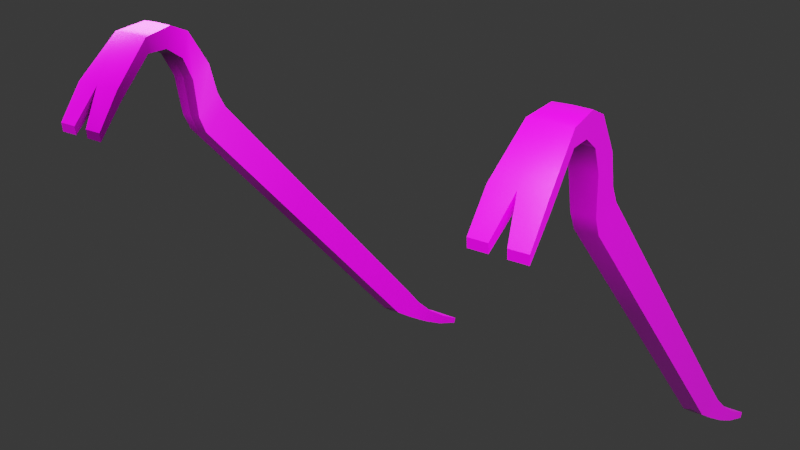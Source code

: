 # Source: bar.blend  (saved by Blender 3.3.6; exported with 4.5.12 LTS)
import bpy
from mathutils import Matrix  # noqa: F401  (used for matrix-valued properties, if any)

bpy.ops.wm.read_factory_settings(use_empty=True)
scene = bpy.context.scene
scene.name = 'Scene'

# ---- collections
col_collection = bpy.data.collections.new('Collection'); scene.collection.children.link(col_collection)
col_export = bpy.data.collections.new('Export'); scene.collection.children.link(col_export)

# ---- images (referenced by path relative to the original .blend; pixels are not part of the script)
import os
ASSET_DIR = os.environ.get("B2B_ASSET_DIR", "")  # directory of the original .blend (textures are referenced by path, not embedded)
HERE = os.path.dirname(os.path.abspath(__file__))  # packed textures are extracted next to this script under _unpacked/

def load_image(name, relpath, width, height, colorspace="sRGB"):
    """Load a texture the original file referenced (path relative to the .blend, or extracted next to this script)."""
    p = next((c for c in (os.path.join(HERE, relpath), os.path.join(ASSET_DIR, relpath)) if relpath and os.path.exists(c)), "")
    if p:
        img = bpy.data.images.load(p, check_existing=True)
        img.name = name
    else:  # same state as the original file: an image datablock whose file is absent (Cycles renders it pink)
        img = bpy.data.images.new(name, width, height)
        img.source = "FILE"
        img.filepath = "//" + (relpath or name)
    img.colorspace_settings.name = colorspace
    return img
img_bar_material_basecolor_1001_png = load_image('bar_Material_BaseColor.1001.png', 'texture/bar/bar_Material_BaseColor.1001.png', 1024, 1024, 'sRGB')
img_bar_material_metallic_1001_png = load_image('bar_Material_Metallic.1001.png', 'texture/bar/bar_Material_Metallic.1001.png', 1024, 1024, 'Non-Color')
img_bar_material_normal_1001_png = load_image('bar_Material_Normal.1001.png', 'texture/bar/bar_Material_Normal.1001.png', 1024, 1024, 'Non-Color')
img_bar_material_roughness_1001_png = load_image('bar_Material_Roughness.1001.png', 'texture/bar2/bar_Material_Roughness.1001.png', 1024, 1024, 'Non-Color')
img_bar_material_basecolor_1001_png_001 = load_image('bar_Material_BaseColor.1001.png.001', 'texture/bar2/bar_Material_BaseColor.1001.png', 1024, 1024, 'sRGB')
img_bar_material_metallic_1001_png_001 = load_image('bar_Material_Metallic.1001.png.001', 'texture/bar2/bar_Material_Metallic.1001.png', 1024, 1024, 'Non-Color')
img_bar_material_roughness_1001_png_001 = load_image('bar_Material_Roughness.1001.png.001', 'texture/bar2/bar_Material_Roughness.1001.png', 1024, 1024, 'Non-Color')

# ---- materials (node trees are filled in below, after node groups)
mat_material = bpy.data.materials.new('Material')
mat_material.alpha_threshold = 0.0
mat_material.use_transparent_shadow = False
mat_material.roughness = 0.5
mat_material.line_color = (0.0, 0.0, 0.0, 1.0)
mat_material_001 = bpy.data.materials.new('Material.001')
mat_material_001.use_transparent_shadow = False
mat_material_001.roughness = 0.5
mat_material_001.specular_intensity = 1.0
mat_material_002 = bpy.data.materials.new('Material.002')
mat_material_002.use_transparent_shadow = False
mat_material_002.roughness = 0.5
mat_material_002.specular_intensity = 1.0

# ---- node groups
ng_auto_smooth = bpy.data.node_groups.new('Auto Smooth', 'GeometryNodeTree')
_s = ng_auto_smooth.interface.new_socket(name='Geometry', in_out='OUTPUT', socket_type='NodeSocketGeometry')
_s = ng_auto_smooth.interface.new_socket(name='Geometry', in_out='INPUT', socket_type='NodeSocketGeometry')
_s = ng_auto_smooth.interface.new_socket(name='Angle', in_out='INPUT', socket_type='NodeSocketFloat')
_s.subtype = 'ANGLE'
_s.min_value = 0.0
_s.max_value = 3.142
ng_auto_smooth.is_modifier = True
_N = ng_auto_smooth.nodes; _L = ng_auto_smooth.links
n0 = _N.new('NodeGroupOutput'); n0.name = 'Group Output'; n0.location = (480, -100)
n1 = _N.new('NodeGroupInput'); n1.name = 'Group Input'; n1.location = (-420, -300)
n2 = _N.new('NodeGroupInput'); n2.name = 'Group Input.001'; n2.location = (-60, -100)
n3 = _N.new('GeometryNodeSetShadeSmooth'); n3.name = 'Set Shade Smooth'; n3.location = (120, -100)
n3.domain = 'EDGE'
n4 = _N.new('GeometryNodeSetShadeSmooth'); n4.name = 'Set Shade Smooth.001'; n4.location = (300, -100)
n5 = _N.new('GeometryNodeInputMeshEdgeAngle'); n5.name = 'Edge Angle'; n5.location = (-420, -220)
n6 = _N.new('GeometryNodeInputEdgeSmooth'); n6.name = 'Is Edge Smooth'; n6.location = (-60, -160)
n7 = _N.new('GeometryNodeInputShadeSmooth'); n7.name = 'Is Face Smooth'; n7.location = (-240, -340)
n8 = _N.new('FunctionNodeBooleanMath'); n8.name = 'Boolean Math'; n8.location = (-60, -220)
n9 = _N.new('FunctionNodeCompare'); n9.name = 'Compare'; n9.location = (-240, -180)
n9.operation = 'LESS_EQUAL'
_L.new(n5.outputs[0], n9.inputs[0])
_L.new(n4.outputs[0], n0.inputs[0])
_L.new(n1.outputs[1], n9.inputs[1])
_L.new(n9.outputs[0], n8.inputs[0])
_L.new(n7.outputs[0], n8.inputs[1])
_L.new(n2.outputs[0], n3.inputs[0])
_L.new(n6.outputs[0], n3.inputs[1])
_L.new(n3.outputs[0], n4.inputs[0])
_L.new(n8.outputs[0], n3.inputs[2])
n0.is_active_output = True

# ---- material node trees
mat_material.use_nodes = True; mat_material.node_tree.nodes.clear()
_N = mat_material.node_tree.nodes; _L = mat_material.node_tree.links
n0 = _N.new('ShaderNodeOutputMaterial'); n0.name = 'Material Output'; n0.location = (300, 300)
n1 = _N.new('ShaderNodeBsdfPrincipled'); n1.name = 'Principled BSDF'; n1.location = (10, 300)
n1.distribution = 'GGX'
n1.subsurface_method = 'RANDOM_WALK_SKIN'
n1.inputs[3].default_value = 1.45
n1.inputs[27].default_value = (0.0, 0.0, 0.0, 1.0)
n1.inputs[28].default_value = 1.0
_L.new(n1.outputs[0], n0.inputs[0])
n0.is_active_output = True
mat_material_001.use_nodes = True; mat_material_001.node_tree.nodes.clear()
_N = mat_material_001.node_tree.nodes; _L = mat_material_001.node_tree.links
n0 = _N.new('NodeFrame'); n0.name = 'Frame'; n0.location = (-1270, 330)
n0.label = 'Mapping'
n0.width = 400
n1 = _N.new('NodeFrame'); n1.name = 'Frame.001'; n1.location = (-628, 530)
n1.label = 'Textures'
n1.width = 358
n2 = _N.new('ShaderNodeOutputMaterial'); n2.name = 'Material Output'; n2.location = (300, 300)
n3 = _N.new('ShaderNodeMapping'); n3.name = 'Mapping'; n3.location = (230, -30)
n4 = _N.new('NodeReroute'); n4.name = 'Reroute'; n4.location = (38, -485)
n4.width = 16
n4.socket_idname = 'NodeSocketVector'
n5 = _N.new('ShaderNodeTexCoord'); n5.name = 'Texture Coordinate'; n5.location = (30, -30)
n6 = _N.new('ShaderNodeTexImage'); n6.name = 'Image Texture'; n6.location = (88, -30)
n6.label = 'Base Color'
n6.image = img_bar_material_basecolor_1001_png
n7 = _N.new('ShaderNodeTexImage'); n7.name = 'Image Texture.001'; n7.location = (88, -310)
n7.label = 'Metallic'
n7.image = img_bar_material_metallic_1001_png
n8 = _N.new('ShaderNodeTexImage'); n8.name = 'Image Texture.002'; n8.location = (85, -829)
n8.label = 'Normal'
n8.image = img_bar_material_normal_1001_png
n9 = _N.new('ShaderNodeNormalMap'); n9.name = 'Normal Map'; n9.location = (-243, -299)
n10 = _N.new('ShaderNodeTexImage'); n10.name = 'Image Texture.003'; n10.location = (-313, -12)
n10.image = img_bar_material_roughness_1001_png
n11 = _N.new('ShaderNodeBsdfPrincipled'); n11.name = 'Principled BSDF'; n11.location = (10, 300)
n11.distribution = 'GGX'
n11.subsurface_method = 'RANDOM_WALK_SKIN'
n11.inputs[3].default_value = 1.45
n11.inputs[13].default_value = 1.0
n11.inputs[27].default_value = (0.0, 0.0, 0.0, 1.0)
n11.inputs[28].default_value = 1.0
n3.parent = n0
n4.parent = n1
n5.parent = n0
n6.parent = n1
n7.parent = n1
n8.parent = n1
_L.new(n6.outputs[0], n11.inputs[0])
_L.new(n7.outputs[0], n11.inputs[1])
_L.new(n8.outputs[0], n9.inputs[1])
_L.new(n9.outputs[0], n11.inputs[5])
_L.new(n4.outputs[0], n6.inputs[0])
_L.new(n4.outputs[0], n7.inputs[0])
_L.new(n4.outputs[0], n8.inputs[0])
_L.new(n3.outputs[0], n4.inputs[0])
_L.new(n5.outputs[2], n3.inputs[0])
_L.new(n10.outputs[0], n11.inputs[2])
_L.new(n11.outputs[0], n2.inputs[0])
n2.is_active_output = True
mat_material_002.use_nodes = True; mat_material_002.node_tree.nodes.clear()
_N = mat_material_002.node_tree.nodes; _L = mat_material_002.node_tree.links
n0 = _N.new('ShaderNodeOutputMaterial'); n0.name = 'Material Output'; n0.location = (300, 300)
n1 = _N.new('ShaderNodeBsdfPrincipled'); n1.name = 'Principled BSDF'; n1.location = (10, 300)
n1.distribution = 'GGX'
n1.subsurface_method = 'RANDOM_WALK_SKIN'
n1.inputs[3].default_value = 1.45
n1.inputs[13].default_value = 1.0
n1.inputs[27].default_value = (0.0, 0.0, 0.0, 1.0)
n1.inputs[28].default_value = 1.0
n2 = _N.new('ShaderNodeTexImage'); n2.name = 'Image Texture'; n2.location = (88, -30)
n2.label = 'Base Color'
n2.image = img_bar_material_basecolor_1001_png_001
n3 = _N.new('ShaderNodeTexImage'); n3.name = 'Image Texture.001'; n3.location = (88, -310)
n3.label = 'Metallic'
n3.image = img_bar_material_metallic_1001_png_001
n4 = _N.new('ShaderNodeTexImage'); n4.name = 'Image Texture.002'; n4.location = (88, -590)
n4.label = 'Roughness'
n4.image = img_bar_material_roughness_1001_png_001
n5 = _N.new('ShaderNodeMapping'); n5.name = 'Mapping'; n5.location = (230, -30)
n6 = _N.new('NodeReroute'); n6.name = 'Reroute'; n6.location = (38, -485)
n6.width = 16
n6.socket_idname = 'NodeSocketVector'
n7 = _N.new('ShaderNodeTexCoord'); n7.name = 'Texture Coordinate'; n7.location = (30, -30)
n8 = _N.new('NodeFrame'); n8.name = 'Frame'; n8.location = (-1270, 330)
n8.label = 'Mapping'
n8.width = 400
n9 = _N.new('NodeFrame'); n9.name = 'Frame.001'; n9.location = (-628, 530)
n9.label = 'Textures'
n9.width = 358
n2.parent = n9
n3.parent = n9
n4.parent = n9
n5.parent = n8
n6.parent = n9
n7.parent = n8
_L.new(n1.outputs[0], n0.inputs[0])
_L.new(n2.outputs[0], n1.inputs[0])
_L.new(n3.outputs[0], n1.inputs[1])
_L.new(n4.outputs[0], n1.inputs[2])
_L.new(n6.outputs[0], n2.inputs[0])
_L.new(n6.outputs[0], n3.inputs[0])
_L.new(n6.outputs[0], n4.inputs[0])
_L.new(n5.outputs[0], n6.inputs[0])
_L.new(n7.outputs[2], n5.inputs[0])
n0.is_active_output = True

# ---- world
world_world = bpy.data.worlds.new('World'); scene.world = world_world
world_world.use_nodes = True; world_world.node_tree.nodes.clear()
_N = world_world.node_tree.nodes; _L = world_world.node_tree.links
n0 = _N.new('ShaderNodeOutputWorld'); n0.name = 'World Output'; n0.location = (300, 300)
n1 = _N.new('ShaderNodeBackground'); n1.name = 'Background'; n1.location = (10, 300)
n2 = _N.new('ShaderNodeRGB'); n2.name = 'RGB'; n2.location = (-280, 280)
n2.outputs[0].default_value = (0.03631, 0.03631, 0.03631, 1.0)
_L.new(n1.outputs[0], n0.inputs[0])
_L.new(n2.outputs[0], n1.inputs[0])
n0.is_active_output = True
world_world.color = (0.05088, 0.05088, 0.05088)
world_world.use_sun_shadow = False
world_world.sun_shadow_jitter_overblur = 0.0

# ---- cameras
cam_camera = bpy.data.cameras.new('Camera')
cam_camera.clip_end = 100.0
cam_camera.ortho_scale = 7.314

# ---- lights
light_light = bpy.data.lights.new('Light', 'POINT')
light_light.transmission_factor = 0.0
light_light.energy = 2e+04
light_light.shadow_soft_size = 6.26
light_light.shadow_maximum_resolution = 0.006
light_light.use_absolute_resolution = True

# ---- meshes
me_cube = bpy.data.meshes.new('Cube')
me_cube.from_pydata([(0.05075, 0.07209, -1.0), (0.05075, -0.06406, -1.0), (0.111, -0.2084, 1.612), (0.1107, -0.2293, 1.568), (0.05849, 0.1575, 1.223), (0.08778, 0.03301, 1.601), (0.05739, 0.05816, 1.255), (0.08593, -0.007593, 1.549), (0.1128, -0.3992, 1.557), (0.1128, -0.3762, 1.585), (0.09336, 0.1499, -1.582), (0.09336, 0.123, -1.594), (0.06011, 0.06536, -1.147), (0.0712, 0.07525, -1.294), (0.08228, 0.1051, -1.441), (0.08237, 0.05495, -1.443), (0.0712, 0.006439, -1.294), (0.06019, -0.03154, -1.148), (0.0, 0.07219, -1.003), (0.0, -0.06428, -0.9606), (0.0, -0.2299, 1.571), (0.0, -0.2089, 1.616), (0.0, 0.03302, 1.605), (0.0, 0.1585, 1.226), (0.0, -0.007679, 1.552), (0.0, 0.05893, 1.258), (0.0, 0.1502, -1.585), (0.0, 0.1232, -1.598), (0.0, -0.03164, -1.151), (0.0, 0.007706, -1.298), (0.0, 0.0564, -1.447), (0.0, 0.06544, -1.15), (0.0, 0.07535, -1.297), (0.0, 0.1053, -1.444), (0.03376, -0.3992, 1.557), (0.03376, -0.3762, 1.585), (0.07532, 0.145, 1.515), (0.06693, 0.1864, 1.417), (0.07573, 0.0643, 1.474), (0.06526, 0.09009, 1.368), (0.0, 0.1869, 1.42), (0.0, 0.1453, 1.519), (0.0, 0.09043, 1.371), (0.0, 0.06424, 1.477), (0.04899, 0.07801, 1.012), (0.05115, 0.09624, 1.093), (0.0507, -0.03904, 1.117), (0.04891, -0.06497, 1.038), (0.0, -0.06519, 1.04), (0.0, -0.03916, 1.12), (0.0, 0.07812, 1.014), (0.0, 0.09654, 1.096)], [], [(33, 14, 10, 26), (23, 4, 45, 51), (0, 44, 47, 1), (21, 2, 5, 22), (2, 3, 7, 5), (39, 42, 25, 6), (5, 7, 38, 36), (4, 6, 46, 45), (22, 5, 36, 41), (40, 37, 4, 23), (1, 47, 48, 19), (21, 35, 9, 2), (2, 9, 8, 3), (26, 10, 11, 27), (14, 15, 11, 10), (0, 1, 17, 12), (12, 17, 16, 13), (13, 16, 15, 14), (18, 0, 12, 31), (31, 12, 13, 32), (32, 13, 14, 33), (16, 29, 30, 15), (17, 28, 29, 16), (1, 19, 28, 17), (15, 30, 27, 11), (9, 35, 34, 8), (7, 24, 43, 38), (37, 39, 6, 4), (3, 20, 24, 7), (3, 8, 34, 20), (6, 25, 49, 46), (20, 34, 35, 21), (41, 36, 37, 40), (36, 38, 39, 37), (38, 43, 42, 39), (45, 46, 47, 44), (51, 45, 44, 50), (46, 49, 48, 47), (18, 50, 44, 0)])
me_cube.polygons.foreach_set('use_smooth', [True] * 39)
_k = set([(0, 12), (0, 44), (1, 17), (1, 19), (1, 47), (2, 5), (2, 9), (3, 7), (3, 8), (4, 37), (4, 45), (5, 36), (6, 39), (6, 46), (7, 38), (8, 9), (8, 34), (9, 35), (10, 11), (10, 14), (10, 26), (11, 15), (11, 27), (12, 13), (13, 14), (15, 16), (16, 17), (20, 21), (20, 34), (21, 35), (34, 35), (36, 37), (38, 39), (44, 45), (46, 47)])
me_cube.attributes.new('sharp_edge', 'BOOLEAN', 'EDGE').data.foreach_set('value', [ (min(e.vertices), max(e.vertices)) in _k for e in me_cube.edges])
_uv = me_cube.uv_layers.new(name='UVMap')
_uv.uv.foreach_set('vector', [0.08413, 0.9801, 0.0943, 0.9807, 0.08949, 0.9923, 0.08477, 0.9955, 0.08382, 0.06024, 0.09471, 0.05977, 0.1001, 0.09668, 0.08378, 0.09673, 0.0999, 0.8672, 0.1009, 0.1253, 0.1502, 0.1182, 0.1468, 0.8686, 0.08391, 0.00139, 0.08616, 0.002004, 0.08886, 0.01071, 0.08389, 0.01127, 0.08616, 0.002004, 0.08613, 0.001697, 0.09236, 0.009003, 0.08886, 0.01071, 0.1052, 0.0325, 0.1151, 0.02621, 0.1287, 0.04632, 0.1168, 0.05399, 0.08886, 0.01071, 0.09236, 0.009003, 0.09788, 0.01797, 0.08987, 0.02085, 0.09471, 0.05977, 0.1168, 0.05399, 0.1412, 0.09385, 0.1001, 0.09668, 0.08389, 0.01127, 0.08886, 0.01071, 0.08987, 0.02085, 0.08387, 0.02114, 0.08386, 0.0309, 0.09086, 0.03052, 0.09471, 0.05977, 0.08382, 0.06024, 0.1468, 0.8686, 0.1502, 0.1182, 0.1664, 0.1146, 0.1664, 0.8567, 0.08391, 0.00139, 0.08583, 0.0003497, 0.08595, 0.0006327, 0.08616, 0.002004, 0.08616, 0.002004, 0.08595, 0.0006327, 0.0858, 0.0005757, 0.08613, 0.001697, 0.08477, 0.9955, 0.08949, 0.9923, 0.09129, 0.9929, 0.09096, 0.9987, 0.0943, 0.9807, 0.1006, 0.982, 0.09129, 0.9929, 0.08949, 0.9923, 0.0999, 0.8672, 0.1468, 0.8686, 0.1312, 0.9174, 0.1016, 0.9151, 0.1016, 0.9151, 0.1312, 0.9174, 0.1148, 0.9563, 0.09915, 0.9548, 0.09915, 0.9548, 0.1148, 0.9563, 0.1006, 0.982, 0.0943, 0.9807, 0.08326, 0.8681, 0.0999, 0.8672, 0.1016, 0.9151, 0.08335, 0.9154, 0.08335, 0.9154, 0.1016, 0.9151, 0.09915, 0.9548, 0.08359, 0.9543, 0.08359, 0.9543, 0.09915, 0.9548, 0.0943, 0.9807, 0.08413, 0.9801, 0.1148, 0.9563, 0.1296, 0.9647, 0.1093, 0.9902, 0.1006, 0.982, 0.1312, 0.9174, 0.1491, 0.9243, 0.1296, 0.9647, 0.1148, 0.9563, 0.1468, 0.8686, 0.1664, 0.8567, 0.1491, 0.9243, 0.1312, 0.9174, 0.1006, 0.982, 0.1093, 0.9902, 0.09096, 0.9987, 0.09129, 0.9929, 0.08595, 0.0006327, 0.08583, 0.0003497, 0.08577, 0.0003528, 0.0858, 0.0005757, 0.09236, 0.009003, 0.09705, 0.004973, 0.1055, 0.01267, 0.09788, 0.01797, 0.09086, 0.03052, 0.1052, 0.0325, 0.1168, 0.05399, 0.09471, 0.05977, 0.08613, 0.001697, 0.08678, 5.397e-05, 0.09705, 0.004973, 0.09236, 0.009003, 0.08613, 0.001697, 0.0858, 0.0005757, 0.08577, 0.0003528, 0.08678, 5.397e-05, 0.1168, 0.05399, 0.1287, 0.04632, 0.155, 0.08688, 0.1412, 0.09385, 0.08678, 5.397e-05, 0.08577, 0.0003528, 0.08583, 0.0003497, 0.08391, 0.00139, 0.08387, 0.02114, 0.08987, 0.02085, 0.09086, 0.03052, 0.08386, 0.0309, 0.08987, 0.02085, 0.09788, 0.01797, 0.1052, 0.0325, 0.09086, 0.03052, 0.09788, 0.01797, 0.1055, 0.01267, 0.1151, 0.02621, 0.1052, 0.0325, 0.1001, 0.09668, 0.1412, 0.09385, 0.1502, 0.1182, 0.1009, 0.1253, 0.08378, 0.09673, 0.1001, 0.09668, 0.1009, 0.1253, 0.08375, 0.1247, 0.1412, 0.09385, 0.155, 0.08688, 0.1664, 0.1146, 0.1502, 0.1182, 0.08326, 0.8681, 0.08375, 0.1247, 0.1009, 0.1253, 0.0999, 0.8672])
me_cube.materials.append(mat_material)
me_cube.use_mirror_vertex_groups = False
me_cube.update()
me_mesh = bpy.data.meshes.new('Mesh')
me_mesh.from_pydata([(0.05075, -1.0, -0.07209), (0.05075, -1.0, 0.06406), (0.111, 1.612, 0.2084), (0.1107, 1.568, 0.2293), (0.05849, 1.223, -0.1575), (0.08778, 1.601, -0.03301), (0.05739, 1.255, -0.05816), (0.08593, 1.549, 0.007593), (0.1128, 1.557, 0.3992), (0.1128, 1.585, 0.3762), (0.09336, -1.582, -0.1499), (0.09336, -1.594, -0.123), (0.06011, -1.147, -0.06536), (0.0712, -1.294, -0.07525), (0.08228, -1.441, -0.1051), (0.08237, -1.443, -0.05495), (0.0712, -1.294, -0.006439), (0.06019, -1.148, 0.03154), (0.0, -1.003, -0.07219), (0.0, -0.9606, 0.06428), (0.0, 1.571, 0.2299), (0.0, 1.616, 0.2089), (0.0, 1.605, -0.03302), (0.0, 1.226, -0.1585), (0.0, 1.552, 0.007679), (0.0, 1.258, -0.05893), (0.0, -1.585, -0.1502), (0.0, -1.598, -0.1232), (0.0, -1.151, 0.03164), (0.0, -1.298, -0.007706), (0.0, -1.447, -0.0564), (0.0, -1.15, -0.06544), (0.0, -1.297, -0.07535), (0.0, -1.444, -0.1053), (0.03376, 1.557, 0.3992), (0.03376, 1.585, 0.3762), (0.07532, 1.515, -0.145), (0.06693, 1.417, -0.1864), (0.07573, 1.474, -0.0643), (0.06526, 1.368, -0.09009), (0.0, 1.42, -0.1869), (0.0, 1.519, -0.1453), (0.0, 1.371, -0.09043), (0.0, 1.477, -0.06424), (0.04899, 1.012, -0.07801), (0.05115, 1.093, -0.09624), (0.0507, 1.117, 0.03904), (0.04891, 1.038, 0.06497), (0.0, 1.04, 0.06519), (0.0, 1.12, 0.03916), (0.0, 1.014, -0.07812), (0.0, 1.096, -0.09654), (-0.05075, -1.0, -0.07209), (-0.05075, -1.0, 0.06406), (-0.111, 1.612, 0.2084), (-0.1107, 1.568, 0.2293), (-0.05849, 1.223, -0.1575), (-0.08778, 1.601, -0.03301), (-0.05739, 1.255, -0.05816), (-0.08593, 1.549, 0.007593), (-0.1128, 1.557, 0.3992), (-0.1128, 1.585, 0.3762), (-0.09336, -1.582, -0.1499), (-0.09336, -1.594, -0.123), (-0.06011, -1.147, -0.06536), (-0.0712, -1.294, -0.07525), (-0.08228, -1.441, -0.1051), (-0.08237, -1.443, -0.05495), (-0.0712, -1.294, -0.006439), (-0.06019, -1.148, 0.03154), (-0.03376, 1.557, 0.3992), (-0.03376, 1.585, 0.3762), (-0.07532, 1.515, -0.145), (-0.06693, 1.417, -0.1864), (-0.07573, 1.474, -0.0643), (-0.06526, 1.368, -0.09009), (-0.04899, 1.012, -0.07801), (-0.05115, 1.093, -0.09624), (-0.0507, 1.117, 0.03904), (-0.04891, 1.038, 0.06497), (0.04965, 0.263, -0.0758), (0.0, 0.2636, -0.07591), (-0.04965, 0.263, -0.0758), (-0.04959, 0.2791, 0.06463), (0.0, 0.2954, 0.06485), (0.04959, 0.2791, 0.06463)], [], [(33, 14, 10, 26), (23, 4, 45, 51), (85, 80, 44, 47), (21, 2, 5, 22), (2, 3, 7, 5), (39, 42, 25, 6), (5, 7, 38, 36), (4, 6, 46, 45), (22, 5, 36, 41), (40, 37, 4, 23), (84, 85, 47, 48), (21, 35, 9, 2), (2, 9, 8, 3), (26, 10, 11, 27), (14, 15, 11, 10), (0, 1, 17, 12), (12, 17, 16, 13), (13, 16, 15, 14), (18, 0, 12, 31), (31, 12, 13, 32), (32, 13, 14, 33), (16, 29, 30, 15), (17, 28, 29, 16), (1, 19, 28, 17), (15, 30, 27, 11), (9, 35, 34, 8), (7, 24, 43, 38), (37, 39, 6, 4), (3, 20, 24, 7), (3, 8, 34, 20), (6, 25, 49, 46), (20, 34, 35, 21), (41, 36, 37, 40), (36, 38, 39, 37), (38, 43, 42, 39), (45, 46, 47, 44), (51, 45, 44, 50), (46, 49, 48, 47), (80, 81, 50, 44), (33, 26, 62, 66), (23, 51, 77, 56), (82, 83, 79, 76), (21, 22, 57, 54), (54, 57, 59, 55), (75, 58, 25, 42), (57, 72, 74, 59), (56, 77, 78, 58), (22, 41, 72, 57), (40, 23, 56, 73), (83, 84, 48, 79), (21, 54, 61, 71), (54, 55, 60, 61), (26, 27, 63, 62), (66, 62, 63, 67), (52, 64, 69, 53), (64, 65, 68, 69), (65, 66, 67, 68), (18, 31, 64, 52), (31, 32, 65, 64), (32, 33, 66, 65), (68, 67, 30, 29), (69, 68, 29, 28), (53, 69, 28, 19), (67, 63, 27, 30), (61, 60, 70, 71), (59, 74, 43, 24), (73, 56, 58, 75), (55, 59, 24, 20), (55, 20, 70, 60), (58, 78, 49, 25), (20, 21, 71, 70), (41, 40, 73, 72), (72, 73, 75, 74), (74, 75, 42, 43), (77, 76, 79, 78), (51, 50, 76, 77), (78, 79, 48, 49), (81, 82, 76, 50), (18, 81, 80, 0), (18, 52, 82, 81), (52, 53, 83, 82), (53, 19, 84, 83), (1, 85, 84, 19), (0, 80, 85, 1)])
me_mesh.polygons.foreach_set('use_smooth', [True] * 84)
_k = set([(0, 12), (0, 80), (1, 17), (1, 19), (1, 85), (2, 5), (2, 9), (3, 7), (3, 8), (4, 37), (4, 45), (5, 36), (6, 39), (6, 46), (7, 38), (8, 9), (8, 34), (9, 35), (10, 11), (10, 14), (10, 26), (11, 15), (11, 27), (12, 13), (13, 14), (15, 16), (16, 17), (19, 53), (20, 21), (20, 34), (20, 70), (21, 35), (21, 71), (26, 62), (27, 63), (34, 35), (36, 37), (38, 39), (44, 45), (44, 80), (46, 47), (47, 85), (52, 64), (52, 82), (53, 69), (53, 83), (54, 57), (54, 61), (55, 59), (55, 60), (56, 73), (56, 77), (57, 72), (58, 75), (58, 78), (59, 74), (60, 61), (60, 70), (61, 71), (62, 63), (62, 66), (63, 67), (64, 65), (65, 66), (67, 68), (68, 69), (70, 71), (72, 73), (74, 75), (76, 77), (76, 82), (78, 79), (79, 83)])
me_mesh.attributes.new('sharp_edge', 'BOOLEAN', 'EDGE').data.foreach_set('value', [ (min(e.vertices), max(e.vertices)) in _k for e in me_mesh.edges])
_uv = me_mesh.uv_layers.new(name='UVMap')
_uv.uv.foreach_set('vector', [0.2179, 0.8823, 0.2553, 0.8811, 0.2593, 0.9537, 0.2179, 0.9551, 0.8006, 0.4368, 0.8272, 0.4369, 0.8256, 0.5067, 0.8006, 0.5065, 0.8909, 0.9153, 0.8229, 0.9226, 0.8236, 0.5512, 0.8954, 0.5479, 0.8006, 0.1344, 0.8526, 0.1411, 0.8399, 0.2514, 0.8006, 0.2488, 0.8526, 0.1411, 0.8751, 0.1338, 0.8688, 0.2467, 0.8399, 0.2514, 0.8738, 0.3696, 0.9039, 0.3673, 0.9028, 0.4276, 0.8768, 0.4323, 0.8399, 0.2514, 0.8688, 0.2467, 0.8741, 0.3063, 0.832, 0.3091, 0.8272, 0.4369, 0.8768, 0.4323, 0.8923, 0.5109, 0.8256, 0.5067, 0.8006, 0.2488, 0.8399, 0.2514, 0.832, 0.3091, 0.8006, 0.3079, 0.8006, 0.352, 0.8296, 0.3525, 0.8272, 0.4369, 0.8006, 0.4368, 0.9136, 0.9076, 0.8909, 0.9153, 0.8954, 0.5479, 0.9177, 0.5463, 0.8006, 0.1344, 0.8342, 0.05367, 0.8706, 0.06119, 0.8526, 0.1411, 0.8526, 0.1411, 0.8706, 0.06119, 0.885, 0.05091, 0.8751, 0.1338, 0.5102, 0.4525, 0.4679, 0.4532, 0.4679, 0.4386, 0.5102, 0.4379, 0.2553, 0.8811, 0.2789, 0.8751, 0.2736, 0.9551, 0.2593, 0.9537, 0.2407, 0.6586, 0.3067, 0.6569, 0.2942, 0.7284, 0.246, 0.7321, 0.246, 0.7321, 0.2942, 0.7284, 0.2843, 0.8, 0.2509, 0.8062, 0.2509, 0.8062, 0.2843, 0.8, 0.2789, 0.8751, 0.2553, 0.8811, 0.2179, 0.66, 0.2407, 0.6586, 0.246, 0.7321, 0.2179, 0.7336, 0.2179, 0.7336, 0.246, 0.7321, 0.2509, 0.8062, 0.2179, 0.8075, 0.2179, 0.8075, 0.2509, 0.8062, 0.2553, 0.8811, 0.2179, 0.8823, 0.2843, 0.8, 0.3167, 0.8028, 0.3162, 0.8777, 0.2789, 0.8751, 0.2942, 0.7284, 0.3216, 0.7314, 0.3167, 0.8028, 0.2843, 0.8, 0.3067, 0.6569, 0.3299, 0.6384, 0.3216, 0.7314, 0.2942, 0.7284, 0.2789, 0.8751, 0.3162, 0.8777, 0.3158, 0.9575, 0.2736, 0.9551, 0.61, 0.24, 0.5752, 0.2313, 0.5795, 0.2143, 0.6142, 0.2229, 0.8688, 0.2467, 0.9084, 0.2509, 0.9078, 0.3066, 0.8741, 0.3063, 0.8296, 0.3525, 0.8738, 0.3696, 0.8768, 0.4323, 0.8272, 0.4369, 0.8751, 0.1338, 0.9246, 0.1419, 0.9084, 0.2509, 0.8688, 0.2467, 0.8751, 0.1338, 0.885, 0.05091, 0.921, 0.05619, 0.9246, 0.1419, 0.8768, 0.4323, 0.9028, 0.4276, 0.9149, 0.5066, 0.8923, 0.5109, 0.5061, 0.2558, 0.5795, 0.2143, 0.5752, 0.2313, 0.5061, 0.2799, 0.8006, 0.3079, 0.832, 0.3091, 0.8296, 0.3525, 0.8006, 0.352, 0.832, 0.3091, 0.8741, 0.3063, 0.8738, 0.3696, 0.8296, 0.3525, 0.8741, 0.3063, 0.9078, 0.3066, 0.9039, 0.3673, 0.8738, 0.3696, 0.8256, 0.5067, 0.8923, 0.5109, 0.8954, 0.5479, 0.8236, 0.5512, 0.8006, 0.5065, 0.8256, 0.5067, 0.8236, 0.5512, 0.8006, 0.5499, 0.8923, 0.5109, 0.9149, 0.5066, 0.9177, 0.5463, 0.8954, 0.5479, 0.8229, 0.9226, 0.8006, 0.9223, 0.8006, 0.5499, 0.8236, 0.5512, 0.2179, 0.8823, 0.2179, 0.9551, 0.1765, 0.9537, 0.1806, 0.8811, 0.8006, 0.4368, 0.8006, 0.5065, 0.7756, 0.5067, 0.7741, 0.4369, 0.7784, 0.9226, 0.7104, 0.9153, 0.7059, 0.5479, 0.7777, 0.5512, 0.8006, 0.1344, 0.8006, 0.2488, 0.7613, 0.2514, 0.7486, 0.1412, 0.7486, 0.1412, 0.7613, 0.2514, 0.7325, 0.2467, 0.7261, 0.1338, 0.7274, 0.3696, 0.7245, 0.4323, 0.6984, 0.4276, 0.6974, 0.3673, 0.7613, 0.2514, 0.7693, 0.3091, 0.7272, 0.3063, 0.7325, 0.2467, 0.7741, 0.4369, 0.7756, 0.5067, 0.7089, 0.5109, 0.7245, 0.4323, 0.8006, 0.2488, 0.8006, 0.3079, 0.7693, 0.3091, 0.7613, 0.2514, 0.8006, 0.352, 0.8006, 0.4368, 0.7741, 0.4369, 0.7716, 0.3525, 0.7104, 0.9153, 0.6876, 0.9076, 0.6836, 0.5463, 0.7059, 0.5479, 0.8006, 0.1344, 0.7486, 0.1412, 0.7307, 0.0612, 0.7671, 0.05367, 0.7486, 0.1412, 0.7261, 0.1338, 0.7162, 0.05092, 0.7307, 0.0612, 0.5102, 0.4525, 0.5102, 0.4379, 0.5525, 0.4386, 0.5525, 0.4532, 0.1806, 0.8811, 0.1765, 0.9537, 0.1623, 0.9551, 0.157, 0.8751, 0.1951, 0.6586, 0.1899, 0.7321, 0.1417, 0.7284, 0.1291, 0.6569, 0.1899, 0.7321, 0.185, 0.8062, 0.1516, 0.8, 0.1417, 0.7284, 0.185, 0.8062, 0.1806, 0.8811, 0.157, 0.8751, 0.1516, 0.8, 0.2179, 0.66, 0.2179, 0.7336, 0.1899, 0.7321, 0.1951, 0.6586, 0.2179, 0.7336, 0.2179, 0.8075, 0.185, 0.8062, 0.1899, 0.7321, 0.2179, 0.8075, 0.2179, 0.8823, 0.1806, 0.8811, 0.185, 0.8062, 0.1516, 0.8, 0.157, 0.8751, 0.1197, 0.8777, 0.1192, 0.8028, 0.1417, 0.7284, 0.1516, 0.8, 0.1192, 0.8028, 0.1143, 0.7314, 0.1291, 0.6569, 0.1417, 0.7284, 0.1143, 0.7314, 0.1059, 0.6384, 0.157, 0.8751, 0.1623, 0.9551, 0.1201, 0.9575, 0.1197, 0.8777, 0.4022, 0.24, 0.3979, 0.2229, 0.4327, 0.2143, 0.4369, 0.2313, 0.7325, 0.2467, 0.7272, 0.3063, 0.6935, 0.3066, 0.6929, 0.251, 0.7716, 0.3525, 0.7741, 0.4369, 0.7245, 0.4323, 0.7274, 0.3696, 0.7261, 0.1338, 0.7325, 0.2467, 0.6929, 0.251, 0.6766, 0.1419, 0.7261, 0.1338, 0.6766, 0.1419, 0.6802, 0.05621, 0.7162, 0.05092, 0.7245, 0.4323, 0.7089, 0.5109, 0.6864, 0.5066, 0.6984, 0.4276, 0.5061, 0.2558, 0.5061, 0.2799, 0.4369, 0.2313, 0.4327, 0.2143, 0.8006, 0.3079, 0.8006, 0.352, 0.7716, 0.3525, 0.7693, 0.3091, 0.7693, 0.3091, 0.7716, 0.3525, 0.7274, 0.3696, 0.7272, 0.3063, 0.7272, 0.3063, 0.7274, 0.3696, 0.6974, 0.3673, 0.6935, 0.3066, 0.7756, 0.5067, 0.7777, 0.5512, 0.7059, 0.5479, 0.7089, 0.5109, 0.8006, 0.5065, 0.8006, 0.5499, 0.7777, 0.5512, 0.7756, 0.5067, 0.7089, 0.5109, 0.7059, 0.5479, 0.6836, 0.5463, 0.6864, 0.5066, 0.8006, 0.9223, 0.7784, 0.9226, 0.7777, 0.5512, 0.8006, 0.5499, 0.2179, 0.66, 0.2179, 0.04072, 0.2404, 0.04098, 0.2407, 0.6586, 0.2179, 0.66, 0.1951, 0.6586, 0.1955, 0.04098, 0.2179, 0.04072, 0.1951, 0.6586, 0.1291, 0.6569, 0.1268, 0.0334, 0.1955, 0.04098, 0.1291, 0.6569, 0.1059, 0.6384, 0.1043, 0.02555, 0.1268, 0.0334, 0.3067, 0.6569, 0.3091, 0.0334, 0.3316, 0.02555, 0.3299, 0.6384, 0.2407, 0.6586, 0.2404, 0.04098, 0.3091, 0.0334, 0.3067, 0.6569])
me_mesh.materials.append(mat_material_001)
me_mesh.update()
me_mesh.normals_split_custom_set([tuple(v) for v in zip(*[iter([-1.336e-08, 0.2528, -0.9675, -0.008517, 0.2525, -0.9675, -0.01014, 0.3031, -0.9529, -1.947e-08, 0.3031, -0.953, -1.349e-08, -0.2859, -0.9583, -0.002194, -0.2904, -0.9569, -0.007755, -0.3252, -0.9456, -3.94e-08, -0.3288, -0.9444, 1.0, 0.0008906, 0.00025, 1.0, 0.0008906, 0.000235, 0.9999, -0.01051, 0.003074, 0.9999, -0.01115, 0.003225, 1.276e-09, 0.9985, 0.05459, 0.02797, 0.9975, 0.06526, 0.03775, 0.9435, -0.3292, 5.011e-09, 0.9399, -0.3414, 0.9957, -0.06037, -0.06959, 0.9983, -0.03894, -0.04449, 0.9936, -0.08298, -0.07678, 0.9942, -0.08259, -0.06875, -0.004768, 0.01185, 0.9999, 5.061e-09, 0.00944, 1.0, -4.208e-09, 0.4257, 0.9049, 0.0135, 0.43, 0.9027, 0.9942, -0.08259, -0.06875, 0.9936, -0.08298, -0.07678, 0.9958, -0.08116, -0.04291, 0.9958, -0.08107, -0.04159, 0.9988, -0.04684, 0.01319, 0.9988, -0.04654, 0.01344, 0.9995, -0.03068, 0.0103, 0.9994, -0.03357, 0.01188, 5.011e-09, 0.9399, -0.3414, 0.03775, 0.9435, -0.3292, 0.03043, 0.6172, -0.7862, -1.603e-08, 0.6152, -0.7883, -7.405e-09, 0.1335, -0.991, 0.01451, 0.1278, -0.9917, -0.002194, -0.2904, -0.9569, -1.349e-08, -0.2859, -0.9583, 9.042e-09, -0.0004495, 1.0, 0.004235, -0.0004495, 1.0, 0.0112, 0.1526, 0.9882, -7.664e-09, 0.1611, 0.9869, 1.276e-09, 0.9985, 0.05459, 0.01953, 0.9852, 0.1702, 0.01953, 0.9852, 0.1702, 0.02797, 0.9975, 0.06526, 0.9957, -0.06037, -0.06959, 0.9998, -0.01239, -0.01342, 0.9998, -0.01239, -0.01342, 0.9983, -0.03894, -0.04449, 8.229e-09, -0.9022, -0.4312, 0.03831, -0.9016, -0.4309, 0.03831, -0.9016, -0.4309, 7.192e-09, -0.9022, -0.4312, 0.9974, 0.07234, 0.007605, 0.9973, 0.07303, 0.005576, 0.9974, 0.07055, 0.01288, 0.9974, 0.07055, 0.01288, 0.9995, 0.03185, 9.31e-06, 0.9995, 0.03001, 1.692e-05, 0.9976, 0.06862, -0.0001223, 0.9976, 0.06946, -0.0001222, 0.9976, 0.06946, -0.0001222, 0.9976, 0.06862, -0.0001223, 0.9972, 0.07494, 0.0002572, 0.9972, 0.07487, 0.0003803, 0.9972, 0.07487, 0.0003803, 0.9972, 0.07494, 0.0002572, 0.9973, 0.07303, 0.005576, 0.9974, 0.07234, 0.007605, 2.465e-08, -0.025, -0.9997, 0.002997, -0.02408, -0.9997, 0.001113, 0.01152, -0.9999, 7.349e-09, 0.01238, -0.9999, 7.349e-09, 0.01238, -0.9999, 0.001113, 0.01152, -0.9999, -0.004246, 0.1347, -0.9909, -6.018e-09, 0.1352, -0.9908, -6.018e-09, 0.1352, -0.9908, -0.004246, 0.1347, -0.9909, -0.008517, 0.2525, -0.9675, -1.336e-08, 0.2528, -0.9675, 0.001168, -0.2823, 0.9593, 4.374e-09, -0.2829, 0.9591, -5.938e-10, -0.3605, 0.9328, 0.004105, -0.3594, 0.9332, -0.02781, -0.2235, 0.9743, 3.267e-09, -0.2241, 0.9746, 4.374e-09, -0.2829, 0.9591, 0.001168, -0.2823, 0.9593, -0.06037, -0.1908, 0.9798, 6.098e-09, -0.1911, 0.9816, 3.267e-09, -0.2241, 0.9746, -0.02781, -0.2235, 0.9743, 0.004105, -0.3594, 0.9332, -5.938e-10, -0.3605, 0.9328, -1.003e-08, -0.4078, 0.9131, 0.009634, -0.4078, 0.913, 0.0, 0.6376, 0.7704, 0.0, 0.6376, 0.7704, 0.0, 0.6376, 0.7704, 0.0, 0.6376, 0.7704, -0.03483, -0.9098, 0.4136, 1.278e-09, -0.9034, 0.4287, 9.243e-09, -0.4863, 0.8738, -0.02228, -0.4889, 0.8721, 0.9974, -0.06987, -0.01823, 0.9981, -0.06198, -0.006438, 0.9988, -0.04654, 0.01344, 0.9988, -0.04684, 0.01319, -0.02707, -0.9996, 0.004627, 1.272e-09, -0.9999, 0.01257, 1.278e-09, -0.9034, 0.4287, -0.03483, -0.9098, 0.4136, -0.02707, -0.9996, 0.004627, -0.01898, -0.9972, -0.07189, -0.01898, -0.9972, -0.07189, 1.272e-09, -0.9999, 0.01257, 0.0135, 0.43, 0.9027, -4.208e-09, 0.4257, 0.9049, -5.711e-09, 0.4521, 0.8919, 0.02042, 0.4479, 0.8939, -0.9688, 0.1286, 0.2117, -0.9688, 0.1286, 0.2117, -0.9688, 0.1286, 0.2117, -0.9688, 0.1286, 0.2117, -1.603e-08, 0.6152, -0.7883, 0.03043, 0.6172, -0.7862, 0.01451, 0.1278, -0.9917, -7.405e-09, 0.1335, -0.991, 0.9958, -0.08107, -0.04159, 0.9958, -0.08116, -0.04291, 0.9981, -0.06198, -0.006438, 0.9974, -0.06987, -0.01823, -0.02228, -0.4889, 0.8721, 9.243e-09, -0.4863, 0.8738, 5.061e-09, 0.00944, 1.0, -0.004768, 0.01185, 0.9999, 0.9994, -0.03357, 0.01188, 0.9995, -0.03068, 0.0103, 0.9999, -0.01115, 0.003225, 0.9999, -0.01051, 0.003074, -3.94e-08, -0.3288, -0.9444, -0.007755, -0.3252, -0.9456, -0.002014, -0.1095, -0.994, -1.238e-08, -0.1153, -0.9933, 0.02042, 0.4479, 0.8939, -5.711e-09, 0.4521, 0.8919, -7.664e-09, 0.1611, 0.9869, 0.0112, 0.1526, 0.9882, 0.002166, -0.002942, -1.0, 1.427e-08, -0.002942, -1.0, -1.238e-08, -0.1153, -0.9933, -0.002014, -0.1095, -0.994, -1.336e-08, 0.2528, -0.9675, -1.947e-08, 0.3031, -0.953, 0.01014, 0.3031, -0.9529, 0.008517, 0.2525, -0.9675, -1.349e-08, -0.2859, -0.9583, -3.94e-08, -0.3288, -0.9444, 0.007755, -0.3252, -0.9456, 0.002194, -0.2904, -0.9569, -1.0, 0.0008906, 0.000235, -1.0, 0.0008906, 0.00025, -0.9999, -0.01115, 0.003225, -0.9999, -0.01051, 0.003074, 1.276e-09, 0.9985, 0.05459, 5.011e-09, 0.9399, -0.3414, -0.03775, 0.9435, -0.3292, -0.02797, 0.9975, 0.06526, -0.9957, -0.06037, -0.06959, -0.9942, -0.08259, -0.06875, -0.9936, -0.08298, -0.07678, -0.9983, -0.03894, -0.04449, 0.004768, 0.01185, 0.9999, -0.0135, 0.43, 0.9027, -4.208e-09, 0.4257, 0.9049, 5.061e-09, 0.00944, 1.0, -0.9942, -0.08259, -0.06875, -0.9958, -0.08107, -0.04159, -0.9958, -0.08116, -0.04291, -0.9936, -0.08298, -0.07678, -0.9988, -0.04684, 0.01319, -0.9994, -0.03357, 0.01188, -0.9995, -0.03068, 0.0103, -0.9988, -0.04654, 0.01344, 5.011e-09, 0.9399, -0.3414, -1.603e-08, 0.6152, -0.7883, -0.03043, 0.6172, -0.7862, -0.03775, 0.9435, -0.3292, -7.405e-09, 0.1335, -0.991, -1.349e-08, -0.2859, -0.9583, 0.002194, -0.2904, -0.9569, -0.01451, 0.1278, -0.9917, -0.004235, -0.0004495, 1.0, 9.042e-09, -0.0004495, 1.0, -7.664e-09, 0.1611, 0.9869, -0.0112, 0.1526, 0.9882, 1.276e-09, 0.9985, 0.05459, -0.02797, 0.9975, 0.06526, -0.01953, 0.9852, 0.1702, -0.01953, 0.9852, 0.1702, -0.9957, -0.06037, -0.06959, -0.9983, -0.03894, -0.04449, -0.9998, -0.01239, -0.01342, -0.9998, -0.01239, -0.01342, 8.229e-09, -0.9022, -0.4312, 7.192e-09, -0.9022, -0.4312, -0.03831, -0.9016, -0.4309, -0.03831, -0.9016, -0.4309, -0.9974, 0.07234, 0.007605, -0.9974, 0.07055, 0.01288, -0.9974, 0.07055, 0.01288, -0.9973, 0.07303, 0.005576, -0.9995, 0.03185, 9.302e-06, -0.9976, 0.06946, -0.0001222, -0.9976, 0.06862, -0.0001223, -0.9995, 0.03001, 1.691e-05, -0.9976, 0.06946, -0.0001222, -0.9972, 0.07487, 0.0003803, -0.9972, 0.07494, 0.0002572, -0.9976, 0.06862, -0.0001223, -0.9972, 0.07487, 0.0003803, -0.9974, 0.07234, 0.007605, -0.9973, 0.07303, 0.005576, -0.9972, 0.07494, 0.0002572, 2.465e-08, -0.025, -0.9997, 7.349e-09, 0.01238, -0.9999, -0.001113, 0.01152, -0.9999, -0.002997, -0.02408, -0.9997, 7.349e-09, 0.01238, -0.9999, -6.018e-09, 0.1352, -0.9908, 0.004246, 0.1347, -0.9909, -0.001113, 0.01152, -0.9999, -6.018e-09, 0.1352, -0.9908, -1.336e-08, 0.2528, -0.9675, 0.008517, 0.2525, -0.9675, 0.004246, 0.1347, -0.9909, -0.001168, -0.2823, 0.9593, -0.004105, -0.3594, 0.9332, -5.938e-10, -0.3605, 0.9328, 4.374e-09, -0.2829, 0.9591, 0.02781, -0.2235, 0.9743, -0.001168, -0.2823, 0.9593, 4.374e-09, -0.2829, 0.9591, 3.267e-09, -0.2241, 0.9746, 0.06037, -0.1908, 0.9798, 0.02781, -0.2235, 0.9743, 3.267e-09, -0.2241, 0.9746, 6.098e-09, -0.1911, 0.9816, -0.004105, -0.3594, 0.9332, -0.009634, -0.4078, 0.913, -1.003e-08, -0.4078, 0.9131, -5.938e-10, -0.3605, 0.9328, 0.0, 0.6376, 0.7704, 0.0, 0.6376, 0.7704, 0.0, 0.6376, 0.7704, 0.0, 0.6376, 0.7704, 0.03483, -0.9098, 0.4136, 0.02228, -0.4889, 0.8721, 9.243e-09, -0.4863, 0.8738, 1.278e-09, -0.9034, 0.4287, -0.9974, -0.06987, -0.01823, -0.9988, -0.04684, 0.01319, -0.9988, -0.04654, 0.01344, -0.9981, -0.06198, -0.006438, 0.02707, -0.9996, 0.004627, 0.03483, -0.9098, 0.4136, 1.278e-09, -0.9034, 0.4287, 1.272e-09, -0.9999, 0.01257, 0.02707, -0.9996, 0.004627, 1.272e-09, -0.9999, 0.01257, 0.01898, -0.9972, -0.07189, 0.01898, -0.9972, -0.07189, -0.0135, 0.43, 0.9027, -0.02042, 0.4479, 0.8939, -5.711e-09, 0.4521, 0.8919, -4.208e-09, 0.4257, 0.9049, 0.9688, 0.1286, 0.2117, 0.9688, 0.1286, 0.2117, 0.9688, 0.1286, 0.2117, 0.9688, 0.1286, 0.2117, -1.603e-08, 0.6152, -0.7883, -7.405e-09, 0.1335, -0.991, -0.01451, 0.1278, -0.9917, -0.03043, 0.6172, -0.7862, -0.9958, -0.08107, -0.04159, -0.9974, -0.06987, -0.01823, -0.9981, -0.06198, -0.006438, -0.9958, -0.08116, -0.04291, 0.02228, -0.4889, 0.8721, 0.004768, 0.01185, 0.9999, 5.061e-09, 0.00944, 1.0, 9.243e-09, -0.4863, 0.8738, -0.9994, -0.03357, 0.01188, -0.9999, -0.01051, 0.003074, -0.9999, -0.01115, 0.003225, -0.9995, -0.03068, 0.0103, -3.94e-08, -0.3288, -0.9444, -1.238e-08, -0.1153, -0.9933, 0.002014, -0.1095, -0.994, 0.007755, -0.3252, -0.9456, -0.02042, 0.4479, 0.8939, -0.0112, 0.1526, 0.9882, -7.664e-09, 0.1611, 0.9869, -5.711e-09, 0.4521, 0.8919, 1.427e-08, -0.002942, -1.0, -0.002166, -0.002942, -1.0, 0.002014, -0.1095, -0.994, -1.238e-08, -0.1153, -0.9933, 2.465e-08, -0.025, -0.9997, 1.427e-08, -0.002942, -1.0, 0.002166, -0.002942, -1.0, 0.002997, -0.02408, -0.9997, 2.465e-08, -0.025, -0.9997, -0.002997, -0.02408, -0.9997, -0.002166, -0.002942, -1.0, 1.427e-08, -0.002942, -1.0, -0.9995, 0.03185, 9.302e-06, -0.9995, 0.03001, 1.691e-05, -1.0, 0.0008906, 0.00025, -1.0, 0.0008906, 0.000235, -0.004141, -0.0004495, 1.0, 2.293e-08, -0.0004495, 1.0, 9.042e-09, -0.0004495, 1.0, -0.004235, -0.0004495, 1.0, 0.004141, -0.0004495, 1.0, 0.004235, -0.0004495, 1.0, 9.042e-09, -0.0004495, 1.0, 2.293e-08, -0.0004495, 1.0, 0.9995, 0.03185, 9.31e-06, 1.0, 0.0008906, 0.000235, 1.0, 0.0008906, 0.00025, 0.9995, 0.03001, 1.692e-05])] * 3)])
me_mesh_001 = bpy.data.meshes.new('Mesh.001')
me_mesh_001.from_pydata([(0.05075, -1.0, -0.07209), (0.05075, -1.0, 0.06406), (0.111, 1.612, 0.2084), (0.1107, 1.568, 0.2293), (0.05849, 1.223, -0.1575), (0.08778, 1.601, -0.03301), (0.05739, 1.255, -0.05816), (0.08593, 1.549, 0.007593), (0.1128, 1.557, 0.3992), (0.1128, 1.585, 0.3762), (0.09336, -1.582, -0.1499), (0.09336, -1.594, -0.123), (0.06011, -1.147, -0.06536), (0.0712, -1.294, -0.07525), (0.08228, -1.441, -0.1051), (0.08237, -1.443, -0.05495), (0.0712, -1.294, -0.006439), (0.06019, -1.148, 0.03154), (0.0, -1.003, -0.07219), (0.0, -0.9606, 0.06428), (0.0, 1.571, 0.2299), (0.0, 1.616, 0.2089), (0.0, 1.605, -0.03302), (0.0, 1.226, -0.1585), (0.0, 1.552, 0.007679), (0.0, 1.258, -0.05893), (0.0, -1.585, -0.1502), (0.0, -1.598, -0.1232), (0.0, -1.151, 0.03164), (0.0, -1.298, -0.007706), (0.0, -1.447, -0.0564), (0.0, -1.15, -0.06544), (0.0, -1.297, -0.07535), (0.0, -1.444, -0.1053), (0.03376, 1.557, 0.3992), (0.03376, 1.585, 0.3762), (0.07532, 1.515, -0.145), (0.06693, 1.417, -0.1864), (0.07573, 1.474, -0.0643), (0.06526, 1.368, -0.09009), (0.0, 1.42, -0.1869), (0.0, 1.519, -0.1453), (0.0, 1.371, -0.09043), (0.0, 1.477, -0.06424), (0.04899, 1.012, -0.07801), (0.05115, 1.093, -0.09624), (0.0507, 1.117, 0.03904), (0.04891, 1.038, 0.06497), (0.0, 1.04, 0.06519), (0.0, 1.12, 0.03916), (0.0, 1.014, -0.07812), (0.0, 1.096, -0.09654), (-0.05075, -1.0, -0.07209), (-0.05075, -1.0, 0.06406), (-0.111, 1.612, 0.2084), (-0.1107, 1.568, 0.2293), (-0.05849, 1.223, -0.1575), (-0.08778, 1.601, -0.03301), (-0.05739, 1.255, -0.05816), (-0.08593, 1.549, 0.007593), (-0.1128, 1.557, 0.3992), (-0.1128, 1.585, 0.3762), (-0.09336, -1.582, -0.1499), (-0.09336, -1.594, -0.123), (-0.06011, -1.147, -0.06536), (-0.0712, -1.294, -0.07525), (-0.08228, -1.441, -0.1051), (-0.08237, -1.443, -0.05495), (-0.0712, -1.294, -0.006439), (-0.06019, -1.148, 0.03154), (-0.03376, 1.557, 0.3992), (-0.03376, 1.585, 0.3762), (-0.07532, 1.515, -0.145), (-0.06693, 1.417, -0.1864), (-0.07573, 1.474, -0.0643), (-0.06526, 1.368, -0.09009), (-0.04899, 1.012, -0.07801), (-0.05115, 1.093, -0.09624), (-0.0507, 1.117, 0.03904), (-0.04891, 1.038, 0.06497), (0.04965, 0.263, -0.0758), (0.0, 0.2636, -0.07591), (-0.04965, 0.263, -0.0758), (-0.04959, 0.2791, 0.06463), (0.0, 0.2954, 0.06485), (0.04959, 0.2791, 0.06463)], [], [(33, 14, 10, 26), (23, 4, 45, 51), (85, 80, 44, 47), (21, 2, 5, 22), (2, 3, 7, 5), (39, 42, 25, 6), (5, 7, 38, 36), (4, 6, 46, 45), (22, 5, 36, 41), (40, 37, 4, 23), (84, 85, 47, 48), (21, 35, 9, 2), (2, 9, 8, 3), (26, 10, 11, 27), (14, 15, 11, 10), (0, 1, 17, 12), (12, 17, 16, 13), (13, 16, 15, 14), (18, 0, 12, 31), (31, 12, 13, 32), (32, 13, 14, 33), (16, 29, 30, 15), (17, 28, 29, 16), (1, 19, 28, 17), (15, 30, 27, 11), (9, 35, 34, 8), (7, 24, 43, 38), (37, 39, 6, 4), (3, 20, 24, 7), (3, 8, 34, 20), (6, 25, 49, 46), (20, 34, 35, 21), (41, 36, 37, 40), (36, 38, 39, 37), (38, 43, 42, 39), (45, 46, 47, 44), (51, 45, 44, 50), (46, 49, 48, 47), (80, 81, 50, 44), (33, 26, 62, 66), (23, 51, 77, 56), (82, 83, 79, 76), (21, 22, 57, 54), (54, 57, 59, 55), (75, 58, 25, 42), (57, 72, 74, 59), (56, 77, 78, 58), (22, 41, 72, 57), (40, 23, 56, 73), (83, 84, 48, 79), (21, 54, 61, 71), (54, 55, 60, 61), (26, 27, 63, 62), (66, 62, 63, 67), (52, 64, 69, 53), (64, 65, 68, 69), (65, 66, 67, 68), (18, 31, 64, 52), (31, 32, 65, 64), (32, 33, 66, 65), (68, 67, 30, 29), (69, 68, 29, 28), (53, 69, 28, 19), (67, 63, 27, 30), (61, 60, 70, 71), (59, 74, 43, 24), (73, 56, 58, 75), (55, 59, 24, 20), (55, 20, 70, 60), (58, 78, 49, 25), (20, 21, 71, 70), (41, 40, 73, 72), (72, 73, 75, 74), (74, 75, 42, 43), (77, 76, 79, 78), (51, 50, 76, 77), (78, 79, 48, 49), (81, 82, 76, 50), (18, 81, 80, 0), (18, 52, 82, 81), (52, 53, 83, 82), (53, 19, 84, 83), (1, 85, 84, 19), (0, 80, 85, 1)])
me_mesh_001.polygons.foreach_set('use_smooth', [True] * 84)
_k = set([(0, 12), (0, 80), (1, 17), (1, 19), (1, 85), (2, 5), (2, 9), (3, 7), (3, 8), (4, 37), (4, 45), (5, 36), (6, 39), (6, 46), (7, 38), (8, 9), (8, 34), (9, 35), (10, 11), (10, 14), (10, 26), (11, 15), (11, 27), (12, 13), (13, 14), (15, 16), (16, 17), (19, 53), (20, 21), (20, 34), (20, 70), (21, 35), (21, 71), (26, 62), (27, 63), (34, 35), (36, 37), (38, 39), (44, 45), (44, 80), (46, 47), (47, 85), (52, 64), (52, 82), (53, 69), (53, 83), (54, 57), (54, 61), (55, 59), (55, 60), (56, 73), (56, 77), (57, 72), (58, 75), (58, 78), (59, 74), (60, 61), (60, 70), (61, 71), (62, 63), (62, 66), (63, 67), (64, 65), (65, 66), (67, 68), (68, 69), (70, 71), (72, 73), (74, 75), (76, 77), (76, 82), (78, 79), (79, 83)])
me_mesh_001.attributes.new('sharp_edge', 'BOOLEAN', 'EDGE').data.foreach_set('value', [ (min(e.vertices), max(e.vertices)) in _k for e in me_mesh_001.edges])
_uv = me_mesh_001.uv_layers.new(name='UVMap')
_uv.uv.foreach_set('vector', [0.2179, 0.8823, 0.2553, 0.8811, 0.2593, 0.9537, 0.2179, 0.9551, 0.8006, 0.4368, 0.8272, 0.4369, 0.8256, 0.5067, 0.8006, 0.5065, 0.8909, 0.9153, 0.8229, 0.9226, 0.8236, 0.5512, 0.8954, 0.5479, 0.8006, 0.1344, 0.8526, 0.1411, 0.8399, 0.2514, 0.8006, 0.2488, 0.8526, 0.1411, 0.8751, 0.1338, 0.8688, 0.2467, 0.8399, 0.2514, 0.8738, 0.3696, 0.9039, 0.3673, 0.9028, 0.4276, 0.8768, 0.4323, 0.8399, 0.2514, 0.8688, 0.2467, 0.8741, 0.3063, 0.832, 0.3091, 0.8272, 0.4369, 0.8768, 0.4323, 0.8923, 0.5109, 0.8256, 0.5067, 0.8006, 0.2488, 0.8399, 0.2514, 0.832, 0.3091, 0.8006, 0.3079, 0.8006, 0.352, 0.8296, 0.3525, 0.8272, 0.4369, 0.8006, 0.4368, 0.9136, 0.9076, 0.8909, 0.9153, 0.8954, 0.5479, 0.9177, 0.5463, 0.8006, 0.1344, 0.8342, 0.05367, 0.8706, 0.06119, 0.8526, 0.1411, 0.8526, 0.1411, 0.8706, 0.06119, 0.885, 0.05091, 0.8751, 0.1338, 0.5102, 0.4525, 0.4679, 0.4532, 0.4679, 0.4386, 0.5102, 0.4379, 0.2553, 0.8811, 0.2789, 0.8751, 0.2736, 0.9551, 0.2593, 0.9537, 0.2407, 0.6586, 0.3067, 0.6569, 0.2942, 0.7284, 0.246, 0.7321, 0.246, 0.7321, 0.2942, 0.7284, 0.2843, 0.8, 0.2509, 0.8062, 0.2509, 0.8062, 0.2843, 0.8, 0.2789, 0.8751, 0.2553, 0.8811, 0.2179, 0.66, 0.2407, 0.6586, 0.246, 0.7321, 0.2179, 0.7336, 0.2179, 0.7336, 0.246, 0.7321, 0.2509, 0.8062, 0.2179, 0.8075, 0.2179, 0.8075, 0.2509, 0.8062, 0.2553, 0.8811, 0.2179, 0.8823, 0.2843, 0.8, 0.3167, 0.8028, 0.3162, 0.8777, 0.2789, 0.8751, 0.2942, 0.7284, 0.3216, 0.7314, 0.3167, 0.8028, 0.2843, 0.8, 0.3067, 0.6569, 0.3299, 0.6384, 0.3216, 0.7314, 0.2942, 0.7284, 0.2789, 0.8751, 0.3162, 0.8777, 0.3158, 0.9575, 0.2736, 0.9551, 0.61, 0.24, 0.5752, 0.2313, 0.5795, 0.2143, 0.6142, 0.2229, 0.8688, 0.2467, 0.9084, 0.2509, 0.9078, 0.3066, 0.8741, 0.3063, 0.8296, 0.3525, 0.8738, 0.3696, 0.8768, 0.4323, 0.8272, 0.4369, 0.8751, 0.1338, 0.9246, 0.1419, 0.9084, 0.2509, 0.8688, 0.2467, 0.8751, 0.1338, 0.885, 0.05091, 0.921, 0.05619, 0.9246, 0.1419, 0.8768, 0.4323, 0.9028, 0.4276, 0.9149, 0.5066, 0.8923, 0.5109, 0.5061, 0.2558, 0.5795, 0.2143, 0.5752, 0.2313, 0.5061, 0.2799, 0.8006, 0.3079, 0.832, 0.3091, 0.8296, 0.3525, 0.8006, 0.352, 0.832, 0.3091, 0.8741, 0.3063, 0.8738, 0.3696, 0.8296, 0.3525, 0.8741, 0.3063, 0.9078, 0.3066, 0.9039, 0.3673, 0.8738, 0.3696, 0.8256, 0.5067, 0.8923, 0.5109, 0.8954, 0.5479, 0.8236, 0.5512, 0.8006, 0.5065, 0.8256, 0.5067, 0.8236, 0.5512, 0.8006, 0.5499, 0.8923, 0.5109, 0.9149, 0.5066, 0.9177, 0.5463, 0.8954, 0.5479, 0.8229, 0.9226, 0.8006, 0.9223, 0.8006, 0.5499, 0.8236, 0.5512, 0.2179, 0.8823, 0.2179, 0.9551, 0.1765, 0.9537, 0.1806, 0.8811, 0.8006, 0.4368, 0.8006, 0.5065, 0.7756, 0.5067, 0.7741, 0.4369, 0.7784, 0.9226, 0.7104, 0.9153, 0.7059, 0.5479, 0.7777, 0.5512, 0.8006, 0.1344, 0.8006, 0.2488, 0.7613, 0.2514, 0.7486, 0.1412, 0.7486, 0.1412, 0.7613, 0.2514, 0.7325, 0.2467, 0.7261, 0.1338, 0.7274, 0.3696, 0.7245, 0.4323, 0.6984, 0.4276, 0.6974, 0.3673, 0.7613, 0.2514, 0.7693, 0.3091, 0.7272, 0.3063, 0.7325, 0.2467, 0.7741, 0.4369, 0.7756, 0.5067, 0.7089, 0.5109, 0.7245, 0.4323, 0.8006, 0.2488, 0.8006, 0.3079, 0.7693, 0.3091, 0.7613, 0.2514, 0.8006, 0.352, 0.8006, 0.4368, 0.7741, 0.4369, 0.7716, 0.3525, 0.7104, 0.9153, 0.6876, 0.9076, 0.6836, 0.5463, 0.7059, 0.5479, 0.8006, 0.1344, 0.7486, 0.1412, 0.7307, 0.0612, 0.7671, 0.05367, 0.7486, 0.1412, 0.7261, 0.1338, 0.7162, 0.05092, 0.7307, 0.0612, 0.5102, 0.4525, 0.5102, 0.4379, 0.5525, 0.4386, 0.5525, 0.4532, 0.1806, 0.8811, 0.1765, 0.9537, 0.1623, 0.9551, 0.157, 0.8751, 0.1951, 0.6586, 0.1899, 0.7321, 0.1417, 0.7284, 0.1291, 0.6569, 0.1899, 0.7321, 0.185, 0.8062, 0.1516, 0.8, 0.1417, 0.7284, 0.185, 0.8062, 0.1806, 0.8811, 0.157, 0.8751, 0.1516, 0.8, 0.2179, 0.66, 0.2179, 0.7336, 0.1899, 0.7321, 0.1951, 0.6586, 0.2179, 0.7336, 0.2179, 0.8075, 0.185, 0.8062, 0.1899, 0.7321, 0.2179, 0.8075, 0.2179, 0.8823, 0.1806, 0.8811, 0.185, 0.8062, 0.1516, 0.8, 0.157, 0.8751, 0.1197, 0.8777, 0.1192, 0.8028, 0.1417, 0.7284, 0.1516, 0.8, 0.1192, 0.8028, 0.1143, 0.7314, 0.1291, 0.6569, 0.1417, 0.7284, 0.1143, 0.7314, 0.1059, 0.6384, 0.157, 0.8751, 0.1623, 0.9551, 0.1201, 0.9575, 0.1197, 0.8777, 0.4022, 0.24, 0.3979, 0.2229, 0.4327, 0.2143, 0.4369, 0.2313, 0.7325, 0.2467, 0.7272, 0.3063, 0.6935, 0.3066, 0.6929, 0.251, 0.7716, 0.3525, 0.7741, 0.4369, 0.7245, 0.4323, 0.7274, 0.3696, 0.7261, 0.1338, 0.7325, 0.2467, 0.6929, 0.251, 0.6766, 0.1419, 0.7261, 0.1338, 0.6766, 0.1419, 0.6802, 0.05621, 0.7162, 0.05092, 0.7245, 0.4323, 0.7089, 0.5109, 0.6864, 0.5066, 0.6984, 0.4276, 0.5061, 0.2558, 0.5061, 0.2799, 0.4369, 0.2313, 0.4327, 0.2143, 0.8006, 0.3079, 0.8006, 0.352, 0.7716, 0.3525, 0.7693, 0.3091, 0.7693, 0.3091, 0.7716, 0.3525, 0.7274, 0.3696, 0.7272, 0.3063, 0.7272, 0.3063, 0.7274, 0.3696, 0.6974, 0.3673, 0.6935, 0.3066, 0.7756, 0.5067, 0.7777, 0.5512, 0.7059, 0.5479, 0.7089, 0.5109, 0.8006, 0.5065, 0.8006, 0.5499, 0.7777, 0.5512, 0.7756, 0.5067, 0.7089, 0.5109, 0.7059, 0.5479, 0.6836, 0.5463, 0.6864, 0.5066, 0.8006, 0.9223, 0.7784, 0.9226, 0.7777, 0.5512, 0.8006, 0.5499, 0.2179, 0.66, 0.2179, 0.04072, 0.2404, 0.04098, 0.2407, 0.6586, 0.2179, 0.66, 0.1951, 0.6586, 0.1955, 0.04098, 0.2179, 0.04072, 0.1951, 0.6586, 0.1291, 0.6569, 0.1268, 0.0334, 0.1955, 0.04098, 0.1291, 0.6569, 0.1059, 0.6384, 0.1043, 0.02555, 0.1268, 0.0334, 0.3067, 0.6569, 0.3091, 0.0334, 0.3316, 0.02555, 0.3299, 0.6384, 0.2407, 0.6586, 0.2404, 0.04098, 0.3091, 0.0334, 0.3067, 0.6569])
me_mesh_001.materials.append(mat_material_002)
me_mesh_001.update()
me_mesh_001.normals_split_custom_set([tuple(v) for v in zip(*[iter([-1.336e-08, 0.2528, -0.9675, -0.008517, 0.2525, -0.9675, -0.01014, 0.3031, -0.9529, -1.947e-08, 0.3031, -0.953, -1.349e-08, -0.2859, -0.9583, -0.002194, -0.2904, -0.9569, -0.007755, -0.3252, -0.9456, -3.94e-08, -0.3288, -0.9444, 1.0, 0.0008906, 0.00025, 1.0, 0.0008906, 0.000235, 0.9999, -0.01051, 0.003074, 0.9999, -0.01115, 0.003225, 1.276e-09, 0.9985, 0.05459, 0.02797, 0.9975, 0.06526, 0.03775, 0.9435, -0.3292, 5.011e-09, 0.9399, -0.3414, 0.9957, -0.06037, -0.06959, 0.9983, -0.03894, -0.04449, 0.9936, -0.08298, -0.07678, 0.9942, -0.08259, -0.06875, -0.004768, 0.01185, 0.9999, 5.061e-09, 0.00944, 1.0, -4.208e-09, 0.4257, 0.9049, 0.0135, 0.43, 0.9027, 0.9942, -0.08259, -0.06875, 0.9936, -0.08298, -0.07678, 0.9958, -0.08116, -0.04291, 0.9958, -0.08107, -0.04159, 0.9988, -0.04684, 0.01319, 0.9988, -0.04654, 0.01344, 0.9995, -0.03068, 0.0103, 0.9994, -0.03357, 0.01188, 5.011e-09, 0.9399, -0.3414, 0.03775, 0.9435, -0.3292, 0.03043, 0.6172, -0.7862, -1.603e-08, 0.6152, -0.7883, -7.405e-09, 0.1335, -0.991, 0.01451, 0.1278, -0.9917, -0.002194, -0.2904, -0.9569, -1.349e-08, -0.2859, -0.9583, 9.042e-09, -0.0004495, 1.0, 0.004235, -0.0004495, 1.0, 0.0112, 0.1526, 0.9882, -7.664e-09, 0.1611, 0.9869, 1.276e-09, 0.9985, 0.05459, 0.01953, 0.9852, 0.1702, 0.01953, 0.9852, 0.1702, 0.02797, 0.9975, 0.06526, 0.9957, -0.06037, -0.06959, 0.9998, -0.01239, -0.01342, 0.9998, -0.01239, -0.01342, 0.9983, -0.03894, -0.04449, 8.229e-09, -0.9022, -0.4312, 0.03831, -0.9016, -0.4309, 0.03831, -0.9016, -0.4309, 7.192e-09, -0.9022, -0.4312, 0.9974, 0.07234, 0.007605, 0.9973, 0.07303, 0.005576, 0.9974, 0.07055, 0.01288, 0.9974, 0.07055, 0.01288, 0.9995, 0.03185, 9.31e-06, 0.9995, 0.03001, 1.692e-05, 0.9976, 0.06862, -0.0001223, 0.9976, 0.06946, -0.0001222, 0.9976, 0.06946, -0.0001222, 0.9976, 0.06862, -0.0001223, 0.9972, 0.07494, 0.0002572, 0.9972, 0.07487, 0.0003803, 0.9972, 0.07487, 0.0003803, 0.9972, 0.07494, 0.0002572, 0.9973, 0.07303, 0.005576, 0.9974, 0.07234, 0.007605, 2.465e-08, -0.025, -0.9997, 0.002997, -0.02408, -0.9997, 0.001113, 0.01152, -0.9999, 7.349e-09, 0.01238, -0.9999, 7.349e-09, 0.01238, -0.9999, 0.001113, 0.01152, -0.9999, -0.004246, 0.1347, -0.9909, -6.018e-09, 0.1352, -0.9908, -6.018e-09, 0.1352, -0.9908, -0.004246, 0.1347, -0.9909, -0.008517, 0.2525, -0.9675, -1.336e-08, 0.2528, -0.9675, 0.001168, -0.2823, 0.9593, 4.374e-09, -0.2829, 0.9591, -5.938e-10, -0.3605, 0.9328, 0.004105, -0.3594, 0.9332, -0.02781, -0.2235, 0.9743, 3.267e-09, -0.2241, 0.9746, 4.374e-09, -0.2829, 0.9591, 0.001168, -0.2823, 0.9593, -0.06037, -0.1908, 0.9798, 6.098e-09, -0.1911, 0.9816, 3.267e-09, -0.2241, 0.9746, -0.02781, -0.2235, 0.9743, 0.004105, -0.3594, 0.9332, -5.938e-10, -0.3605, 0.9328, -1.003e-08, -0.4078, 0.9131, 0.009634, -0.4078, 0.913, 0.0, 0.6376, 0.7704, 0.0, 0.6376, 0.7704, 0.0, 0.6376, 0.7704, 0.0, 0.6376, 0.7704, -0.03483, -0.9098, 0.4136, 1.278e-09, -0.9034, 0.4287, 9.243e-09, -0.4863, 0.8738, -0.02228, -0.4889, 0.8721, 0.9974, -0.06987, -0.01823, 0.9981, -0.06198, -0.006438, 0.9988, -0.04654, 0.01344, 0.9988, -0.04684, 0.01319, -0.02707, -0.9996, 0.004627, 1.272e-09, -0.9999, 0.01257, 1.278e-09, -0.9034, 0.4287, -0.03483, -0.9098, 0.4136, -0.02707, -0.9996, 0.004627, -0.01898, -0.9972, -0.07189, -0.01898, -0.9972, -0.07189, 1.272e-09, -0.9999, 0.01257, 0.0135, 0.43, 0.9027, -4.208e-09, 0.4257, 0.9049, -5.711e-09, 0.4521, 0.8919, 0.02042, 0.4479, 0.8939, -0.9688, 0.1286, 0.2117, -0.9688, 0.1286, 0.2117, -0.9688, 0.1286, 0.2117, -0.9688, 0.1286, 0.2117, -1.603e-08, 0.6152, -0.7883, 0.03043, 0.6172, -0.7862, 0.01451, 0.1278, -0.9917, -7.405e-09, 0.1335, -0.991, 0.9958, -0.08107, -0.04159, 0.9958, -0.08116, -0.04291, 0.9981, -0.06198, -0.006438, 0.9974, -0.06987, -0.01823, -0.02228, -0.4889, 0.8721, 9.243e-09, -0.4863, 0.8738, 5.061e-09, 0.00944, 1.0, -0.004768, 0.01185, 0.9999, 0.9994, -0.03357, 0.01188, 0.9995, -0.03068, 0.0103, 0.9999, -0.01115, 0.003225, 0.9999, -0.01051, 0.003074, -3.94e-08, -0.3288, -0.9444, -0.007755, -0.3252, -0.9456, -0.002014, -0.1095, -0.994, -1.238e-08, -0.1153, -0.9933, 0.02042, 0.4479, 0.8939, -5.711e-09, 0.4521, 0.8919, -7.664e-09, 0.1611, 0.9869, 0.0112, 0.1526, 0.9882, 0.002166, -0.002942, -1.0, 1.427e-08, -0.002942, -1.0, -1.238e-08, -0.1153, -0.9933, -0.002014, -0.1095, -0.994, -1.336e-08, 0.2528, -0.9675, -1.947e-08, 0.3031, -0.953, 0.01014, 0.3031, -0.9529, 0.008517, 0.2525, -0.9675, -1.349e-08, -0.2859, -0.9583, -3.94e-08, -0.3288, -0.9444, 0.007755, -0.3252, -0.9456, 0.002194, -0.2904, -0.9569, -1.0, 0.0008906, 0.000235, -1.0, 0.0008906, 0.00025, -0.9999, -0.01115, 0.003225, -0.9999, -0.01051, 0.003074, 1.276e-09, 0.9985, 0.05459, 5.011e-09, 0.9399, -0.3414, -0.03775, 0.9435, -0.3292, -0.02797, 0.9975, 0.06526, -0.9957, -0.06037, -0.06959, -0.9942, -0.08259, -0.06875, -0.9936, -0.08298, -0.07678, -0.9983, -0.03894, -0.04449, 0.004768, 0.01185, 0.9999, -0.0135, 0.43, 0.9027, -4.208e-09, 0.4257, 0.9049, 5.061e-09, 0.00944, 1.0, -0.9942, -0.08259, -0.06875, -0.9958, -0.08107, -0.04159, -0.9958, -0.08116, -0.04291, -0.9936, -0.08298, -0.07678, -0.9988, -0.04684, 0.01319, -0.9994, -0.03357, 0.01188, -0.9995, -0.03068, 0.0103, -0.9988, -0.04654, 0.01344, 5.011e-09, 0.9399, -0.3414, -1.603e-08, 0.6152, -0.7883, -0.03043, 0.6172, -0.7862, -0.03775, 0.9435, -0.3292, -7.405e-09, 0.1335, -0.991, -1.349e-08, -0.2859, -0.9583, 0.002194, -0.2904, -0.9569, -0.01451, 0.1278, -0.9917, -0.004235, -0.0004495, 1.0, 9.042e-09, -0.0004495, 1.0, -7.664e-09, 0.1611, 0.9869, -0.0112, 0.1526, 0.9882, 1.276e-09, 0.9985, 0.05459, -0.02797, 0.9975, 0.06526, -0.01953, 0.9852, 0.1702, -0.01953, 0.9852, 0.1702, -0.9957, -0.06037, -0.06959, -0.9983, -0.03894, -0.04449, -0.9998, -0.01239, -0.01342, -0.9998, -0.01239, -0.01342, 8.229e-09, -0.9022, -0.4312, 7.192e-09, -0.9022, -0.4312, -0.03831, -0.9016, -0.4309, -0.03831, -0.9016, -0.4309, -0.9974, 0.07234, 0.007605, -0.9974, 0.07055, 0.01288, -0.9974, 0.07055, 0.01288, -0.9973, 0.07303, 0.005576, -0.9995, 0.03185, 9.302e-06, -0.9976, 0.06946, -0.0001222, -0.9976, 0.06862, -0.0001223, -0.9995, 0.03001, 1.691e-05, -0.9976, 0.06946, -0.0001222, -0.9972, 0.07487, 0.0003803, -0.9972, 0.07494, 0.0002572, -0.9976, 0.06862, -0.0001223, -0.9972, 0.07487, 0.0003803, -0.9974, 0.07234, 0.007605, -0.9973, 0.07303, 0.005576, -0.9972, 0.07494, 0.0002572, 2.465e-08, -0.025, -0.9997, 7.349e-09, 0.01238, -0.9999, -0.001113, 0.01152, -0.9999, -0.002997, -0.02408, -0.9997, 7.349e-09, 0.01238, -0.9999, -6.018e-09, 0.1352, -0.9908, 0.004246, 0.1347, -0.9909, -0.001113, 0.01152, -0.9999, -6.018e-09, 0.1352, -0.9908, -1.336e-08, 0.2528, -0.9675, 0.008517, 0.2525, -0.9675, 0.004246, 0.1347, -0.9909, -0.001168, -0.2823, 0.9593, -0.004105, -0.3594, 0.9332, -5.938e-10, -0.3605, 0.9328, 4.374e-09, -0.2829, 0.9591, 0.02781, -0.2235, 0.9743, -0.001168, -0.2823, 0.9593, 4.374e-09, -0.2829, 0.9591, 3.267e-09, -0.2241, 0.9746, 0.06037, -0.1908, 0.9798, 0.02781, -0.2235, 0.9743, 3.267e-09, -0.2241, 0.9746, 6.098e-09, -0.1911, 0.9816, -0.004105, -0.3594, 0.9332, -0.009634, -0.4078, 0.913, -1.003e-08, -0.4078, 0.9131, -5.938e-10, -0.3605, 0.9328, 0.0, 0.6376, 0.7704, 0.0, 0.6376, 0.7704, 0.0, 0.6376, 0.7704, 0.0, 0.6376, 0.7704, 0.03483, -0.9098, 0.4136, 0.02228, -0.4889, 0.8721, 9.243e-09, -0.4863, 0.8738, 1.278e-09, -0.9034, 0.4287, -0.9974, -0.06987, -0.01823, -0.9988, -0.04684, 0.01319, -0.9988, -0.04654, 0.01344, -0.9981, -0.06198, -0.006438, 0.02707, -0.9996, 0.004627, 0.03483, -0.9098, 0.4136, 1.278e-09, -0.9034, 0.4287, 1.272e-09, -0.9999, 0.01257, 0.02707, -0.9996, 0.004627, 1.272e-09, -0.9999, 0.01257, 0.01898, -0.9972, -0.07189, 0.01898, -0.9972, -0.07189, -0.0135, 0.43, 0.9027, -0.02042, 0.4479, 0.8939, -5.711e-09, 0.4521, 0.8919, -4.208e-09, 0.4257, 0.9049, 0.9688, 0.1286, 0.2117, 0.9688, 0.1286, 0.2117, 0.9688, 0.1286, 0.2117, 0.9688, 0.1286, 0.2117, -1.603e-08, 0.6152, -0.7883, -7.405e-09, 0.1335, -0.991, -0.01451, 0.1278, -0.9917, -0.03043, 0.6172, -0.7862, -0.9958, -0.08107, -0.04159, -0.9974, -0.06987, -0.01823, -0.9981, -0.06198, -0.006438, -0.9958, -0.08116, -0.04291, 0.02228, -0.4889, 0.8721, 0.004768, 0.01185, 0.9999, 5.061e-09, 0.00944, 1.0, 9.243e-09, -0.4863, 0.8738, -0.9994, -0.03357, 0.01188, -0.9999, -0.01051, 0.003074, -0.9999, -0.01115, 0.003225, -0.9995, -0.03068, 0.0103, -3.94e-08, -0.3288, -0.9444, -1.238e-08, -0.1153, -0.9933, 0.002014, -0.1095, -0.994, 0.007755, -0.3252, -0.9456, -0.02042, 0.4479, 0.8939, -0.0112, 0.1526, 0.9882, -7.664e-09, 0.1611, 0.9869, -5.711e-09, 0.4521, 0.8919, 1.427e-08, -0.002942, -1.0, -0.002166, -0.002942, -1.0, 0.002014, -0.1095, -0.994, -1.238e-08, -0.1153, -0.9933, 2.465e-08, -0.025, -0.9997, 1.427e-08, -0.002942, -1.0, 0.002166, -0.002942, -1.0, 0.002997, -0.02408, -0.9997, 2.465e-08, -0.025, -0.9997, -0.002997, -0.02408, -0.9997, -0.002166, -0.002942, -1.0, 1.427e-08, -0.002942, -1.0, -0.9995, 0.03185, 9.302e-06, -0.9995, 0.03001, 1.691e-05, -1.0, 0.0008906, 0.00025, -1.0, 0.0008906, 0.000235, -0.004141, -0.0004495, 1.0, 2.293e-08, -0.0004495, 1.0, 9.042e-09, -0.0004495, 1.0, -0.004235, -0.0004495, 1.0, 0.004141, -0.0004495, 1.0, 0.004235, -0.0004495, 1.0, 9.042e-09, -0.0004495, 1.0, 2.293e-08, -0.0004495, 1.0, 0.9995, 0.03185, 9.31e-06, 1.0, 0.0008906, 0.000235, 1.0, 0.0008906, 0.00025, 0.9995, 0.03001, 1.692e-05])] * 3)])
me_plane = bpy.data.meshes.new('Plane')
me_plane.from_pydata([(-1.0, -1.0, 0.0), (1.0, -1.0, 0.0), (-1.0, 1.0, 0.0), (1.0, 1.0, 0.0)], [], [(0, 1, 3, 2)])
_uv = me_plane.uv_layers.new(name='UVMap')
_uv.uv.foreach_set('vector', [0.0, 0.0, 1.0, 0.0, 1.0, 1.0, 0.0, 1.0])
me_plane.update()

# ---- objects
ob_cube = bpy.data.objects.new('Cube', me_cube)
ob_light = bpy.data.objects.new('Light', light_light)
ob_camera = bpy.data.objects.new('Camera', cam_camera)
ob_cube_001 = bpy.data.objects.new('Cube.001', me_mesh)
ob_cube_002 = bpy.data.objects.new('Cube.002', me_mesh_001)
ob_plane = bpy.data.objects.new('Plane', me_plane)

# ---- transforms, parenting, visibility, modifiers, constraints
ob_cube.location = (0.0, 0.0, 0.0)
ob_cube.scale = (0.9274, 1.0, 1.0)
ob_cube.lock_rotations_4d = False
ob_cube.empty_display_type = 'ARROWS'
ob_cube.hide_render = True
ob_cube.lineart.crease_threshold = 0.0
_m = ob_cube.modifiers.new('Mirror', 'MIRROR')
_m.use_clip = True
_m = ob_cube.modifiers.new('Auto Smooth', 'NODES')
_m.node_group = ng_auto_smooth
_gi = [s.identifier for s in ng_auto_smooth.interface.items_tree if s.item_type == 'SOCKET' and s.in_out == 'INPUT']
_m[_gi[1]] = 3.142  # Angle
ob_light.location = (4.969, -4.365, 8.403)
ob_light.rotation_euler = (0.6503, 0.05522, 1.866)
ob_light.lock_rotations_4d = False
ob_light.empty_display_type = 'ARROWS'
ob_light.color = (0.0, 0.0, 0.0, 0.0)
ob_light.lineart.crease_threshold = 0.0
ob_camera.location = (3.19, -3.886, 2.274)
ob_camera.rotation_euler = (1.144, -6.993e-07, 0.6055)
ob_camera.lock_rotations_4d = False
ob_camera.empty_display_type = 'ARROWS'
ob_camera.color = (0.0, 0.0, 0.0, 0.0)
ob_camera.display_type = 'WIRE'
ob_camera.lineart.crease_threshold = 0.0
ob_cube_001.location = (0.0, 0.0, 0.0)
ob_cube_001.rotation_euler = (2.324, -0.0, 0.0)
ob_cube_001.scale = (0.9274, 1.0, 1.0)
ob_cube_001.color = (0.8, 0.8, 0.8, 1.0)
ob_cube_002.location = (1.782, 0.0, 0.0)
ob_cube_002.rotation_euler = (2.324, -0.0, 0.0)
ob_cube_002.scale = (0.9274, 1.0, 1.0)
ob_cube_002.color = (0.8, 0.8, 0.8, 1.0)
ob_plane.location = (0.0, 0.0, -1.337)
ob_plane.scale = (13.4, 13.4, 13.4)
ob_plane.hide_render = True

# ---- collection membership
col_collection.objects.link(ob_cube)
col_collection.objects.link(ob_light)
col_collection.objects.link(ob_camera)
col_collection.objects.link(ob_cube_001)
col_collection.objects.link(ob_cube_002)
col_collection.objects.link(ob_plane)

# ---- scene / render settings (as saved in the file)
scene.camera = ob_camera
scene.frame_start = 1; scene.frame_end = 250; scene.frame_set(0)
scene.render.engine = 'BLENDER_EEVEE_NEXT'
scene.cycles.sampling_pattern = 'TABULATED_SOBOL'
scene.cycles.use_light_tree = False
scene.eevee.use_gtao = True
scene.eevee.use_raytracing = True
scene.view_settings.view_transform = 'Filmic'
bpy.context.view_layer.update()
